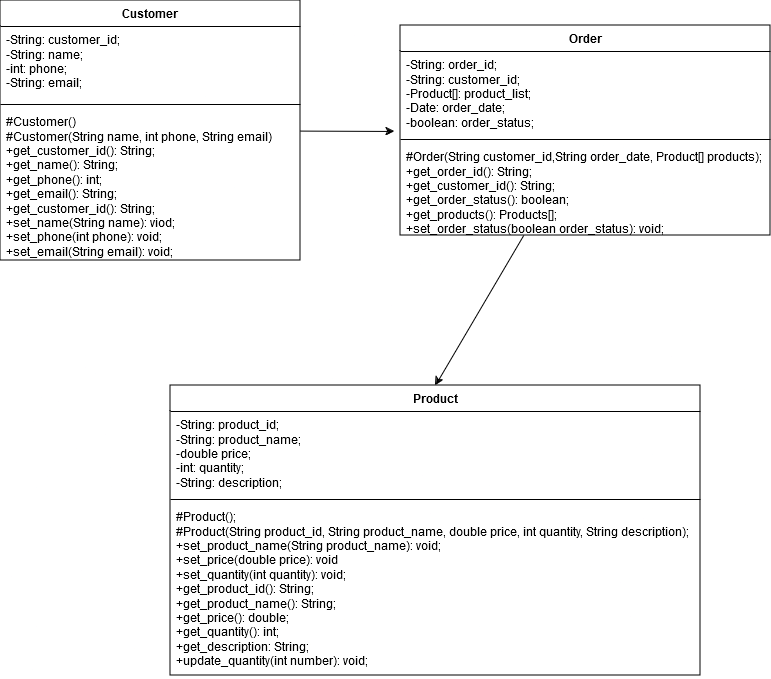

The diagram above was exported from draw.io. Its source (the exported page's mxGraphModel, read from the mxfile embedded in the PNG):
<mxGraphModel dx="1038" dy="1152" grid="1" gridSize="10" guides="1" tooltips="1" connect="1" arrows="1" fold="1" page="1" pageScale="1" pageWidth="850" pageHeight="1100" math="0" shadow="0">
  <root>
    <mxCell id="0" />
    <mxCell id="1" parent="0" />
    <mxCell id="-NWsDNt0DrxGCNoSnrsZ-1" value="Customer" style="swimlane;fontStyle=1;align=center;verticalAlign=top;childLayout=stackLayout;horizontal=1;startSize=26;horizontalStack=0;resizeParent=1;resizeParentMax=0;resizeLast=0;collapsible=1;marginBottom=0;whiteSpace=wrap;html=1;" vertex="1" parent="1">
      <mxGeometry x="40" y="165" width="300" height="260" as="geometry" />
    </mxCell>
    <mxCell id="-NWsDNt0DrxGCNoSnrsZ-2" value="&lt;div&gt;-String: customer_id;&lt;/div&gt;&lt;div&gt;-String: name;&lt;/div&gt;&lt;div&gt;-int: phone;&lt;/div&gt;&lt;div&gt;-String: email;&lt;br&gt;&lt;/div&gt;" style="text;strokeColor=none;fillColor=none;align=left;verticalAlign=top;spacingLeft=4;spacingRight=4;overflow=hidden;rotatable=0;points=[[0,0.5],[1,0.5]];portConstraint=eastwest;whiteSpace=wrap;html=1;" vertex="1" parent="-NWsDNt0DrxGCNoSnrsZ-1">
      <mxGeometry y="26" width="300" height="74" as="geometry" />
    </mxCell>
    <mxCell id="-NWsDNt0DrxGCNoSnrsZ-3" value="" style="line;strokeWidth=1;fillColor=none;align=left;verticalAlign=middle;spacingTop=-1;spacingLeft=3;spacingRight=3;rotatable=0;labelPosition=right;points=[];portConstraint=eastwest;strokeColor=inherit;" vertex="1" parent="-NWsDNt0DrxGCNoSnrsZ-1">
      <mxGeometry y="100" width="300" height="8" as="geometry" />
    </mxCell>
    <mxCell id="-NWsDNt0DrxGCNoSnrsZ-4" value="&lt;div&gt;#Customer()&lt;/div&gt;&lt;div&gt;#Customer(String name, int phone, String email)&lt;br&gt;&lt;/div&gt;&lt;div&gt;+get_customer_id(): String;&lt;/div&gt;&lt;div&gt;+get_name(): String;&lt;/div&gt;&lt;div&gt;+get_phone(): int;&lt;/div&gt;&lt;div&gt;+get_email(): String;&lt;/div&gt;&lt;div&gt;+get_customer_id(): String;&lt;/div&gt;&lt;div&gt;+set_name(String name): viod;&lt;/div&gt;&lt;div&gt;+set_phone(int phone): void;&lt;/div&gt;&lt;div&gt;+set_email(String email): void;&lt;br&gt;&lt;/div&gt;&lt;div&gt;&lt;br&gt;&lt;/div&gt;" style="text;strokeColor=none;fillColor=none;align=left;verticalAlign=top;spacingLeft=4;spacingRight=4;overflow=hidden;rotatable=0;points=[[0,0.5],[1,0.5]];portConstraint=eastwest;whiteSpace=wrap;html=1;" vertex="1" parent="-NWsDNt0DrxGCNoSnrsZ-1">
      <mxGeometry y="108" width="300" height="152" as="geometry" />
    </mxCell>
    <mxCell id="-NWsDNt0DrxGCNoSnrsZ-5" value="Product" style="swimlane;fontStyle=1;align=center;verticalAlign=top;childLayout=stackLayout;horizontal=1;startSize=26;horizontalStack=0;resizeParent=1;resizeParentMax=0;resizeLast=0;collapsible=1;marginBottom=0;whiteSpace=wrap;html=1;" vertex="1" parent="1">
      <mxGeometry x="210" y="550" width="530" height="290" as="geometry" />
    </mxCell>
    <mxCell id="-NWsDNt0DrxGCNoSnrsZ-6" value="&lt;div&gt;-String: product_id;&lt;/div&gt;&lt;div&gt;-String: product_name;&lt;/div&gt;&lt;div&gt;-double price;&lt;/div&gt;&lt;div&gt;-int: quantity;&lt;/div&gt;&lt;div&gt;-String: description;&lt;br&gt;&lt;/div&gt;" style="text;strokeColor=none;fillColor=none;align=left;verticalAlign=top;spacingLeft=4;spacingRight=4;overflow=hidden;rotatable=0;points=[[0,0.5],[1,0.5]];portConstraint=eastwest;whiteSpace=wrap;html=1;" vertex="1" parent="-NWsDNt0DrxGCNoSnrsZ-5">
      <mxGeometry y="26" width="530" height="84" as="geometry" />
    </mxCell>
    <mxCell id="-NWsDNt0DrxGCNoSnrsZ-7" value="" style="line;strokeWidth=1;fillColor=none;align=left;verticalAlign=middle;spacingTop=-1;spacingLeft=3;spacingRight=3;rotatable=0;labelPosition=right;points=[];portConstraint=eastwest;strokeColor=inherit;" vertex="1" parent="-NWsDNt0DrxGCNoSnrsZ-5">
      <mxGeometry y="110" width="530" height="8" as="geometry" />
    </mxCell>
    <mxCell id="-NWsDNt0DrxGCNoSnrsZ-8" value="&lt;div&gt;#Product();&lt;/div&gt;&lt;div&gt;#Product(String product_id, String product_name, double price, int quantity, String description);&lt;/div&gt;&lt;div&gt;+set_product_name(String product_name): void;&lt;/div&gt;&lt;div&gt;+set_price(double price): void&lt;/div&gt;&lt;div&gt;+set_quantity(int quantity): void;&lt;/div&gt;&lt;div&gt;+get_product_id(): String;&lt;/div&gt;&lt;div&gt;+get_product_name(): String;&lt;/div&gt;&lt;div&gt;+get_price(): double;&lt;/div&gt;&lt;div&gt;+get_quantity(): int;&lt;/div&gt;&lt;div&gt;+get_description: String;&lt;/div&gt;&lt;div&gt;+update_quantity(int number): void;&lt;br&gt;&lt;/div&gt;&lt;div&gt;&lt;br&gt;&lt;/div&gt;" style="text;strokeColor=none;fillColor=none;align=left;verticalAlign=top;spacingLeft=4;spacingRight=4;overflow=hidden;rotatable=0;points=[[0,0.5],[1,0.5]];portConstraint=eastwest;whiteSpace=wrap;html=1;" vertex="1" parent="-NWsDNt0DrxGCNoSnrsZ-5">
      <mxGeometry y="118" width="530" height="172" as="geometry" />
    </mxCell>
    <mxCell id="-NWsDNt0DrxGCNoSnrsZ-14" style="edgeStyle=none;rounded=0;orthogonalLoop=1;jettySize=auto;html=1;entryX=0.5;entryY=0;entryDx=0;entryDy=0;" edge="1" parent="1" source="-NWsDNt0DrxGCNoSnrsZ-9" target="-NWsDNt0DrxGCNoSnrsZ-5">
      <mxGeometry relative="1" as="geometry" />
    </mxCell>
    <mxCell id="-NWsDNt0DrxGCNoSnrsZ-9" value="Order" style="swimlane;fontStyle=1;align=center;verticalAlign=top;childLayout=stackLayout;horizontal=1;startSize=26;horizontalStack=0;resizeParent=1;resizeParentMax=0;resizeLast=0;collapsible=1;marginBottom=0;whiteSpace=wrap;html=1;" vertex="1" parent="1">
      <mxGeometry x="440" y="190" width="370" height="210" as="geometry" />
    </mxCell>
    <mxCell id="-NWsDNt0DrxGCNoSnrsZ-10" value="&lt;div&gt;-String: order_id;&lt;br&gt;&lt;/div&gt;&lt;div&gt;-String: customer_id;&lt;/div&gt;&lt;div&gt;-Product[]: product_list;&lt;/div&gt;&lt;div&gt;-Date: order_date;&lt;/div&gt;&lt;div&gt;-boolean: order_status;&lt;br&gt;&lt;/div&gt;" style="text;strokeColor=none;fillColor=none;align=left;verticalAlign=top;spacingLeft=4;spacingRight=4;overflow=hidden;rotatable=0;points=[[0,0.5],[1,0.5]];portConstraint=eastwest;whiteSpace=wrap;html=1;" vertex="1" parent="-NWsDNt0DrxGCNoSnrsZ-9">
      <mxGeometry y="26" width="370" height="84" as="geometry" />
    </mxCell>
    <mxCell id="-NWsDNt0DrxGCNoSnrsZ-11" value="" style="line;strokeWidth=1;fillColor=none;align=left;verticalAlign=middle;spacingTop=-1;spacingLeft=3;spacingRight=3;rotatable=0;labelPosition=right;points=[];portConstraint=eastwest;strokeColor=inherit;" vertex="1" parent="-NWsDNt0DrxGCNoSnrsZ-9">
      <mxGeometry y="110" width="370" height="8" as="geometry" />
    </mxCell>
    <mxCell id="-NWsDNt0DrxGCNoSnrsZ-12" value="&lt;div&gt;#Order(String customer_id,String order_date, Product[] products);&lt;/div&gt;&lt;div&gt;+get_order_id(): String;&lt;/div&gt;&lt;div&gt;+get_customer_id(): String;&lt;br&gt;&lt;/div&gt;&lt;div&gt;+get_order_status(): boolean;&lt;/div&gt;&lt;div&gt;+get_products(): Products[];&lt;/div&gt;&lt;div&gt;+set_order_status(boolean order_status): void;&lt;/div&gt;&lt;div&gt;+&lt;br&gt;&lt;/div&gt;" style="text;strokeColor=none;fillColor=none;align=left;verticalAlign=top;spacingLeft=4;spacingRight=4;overflow=hidden;rotatable=0;points=[[0,0.5],[1,0.5]];portConstraint=eastwest;whiteSpace=wrap;html=1;" vertex="1" parent="-NWsDNt0DrxGCNoSnrsZ-9">
      <mxGeometry y="118" width="370" height="92" as="geometry" />
    </mxCell>
    <mxCell id="-NWsDNt0DrxGCNoSnrsZ-13" style="rounded=0;orthogonalLoop=1;jettySize=auto;html=1;entryX=-0.016;entryY=0.952;entryDx=0;entryDy=0;entryPerimeter=0;" edge="1" parent="1" source="-NWsDNt0DrxGCNoSnrsZ-1" target="-NWsDNt0DrxGCNoSnrsZ-10">
      <mxGeometry relative="1" as="geometry" />
    </mxCell>
  </root>
</mxGraphModel>